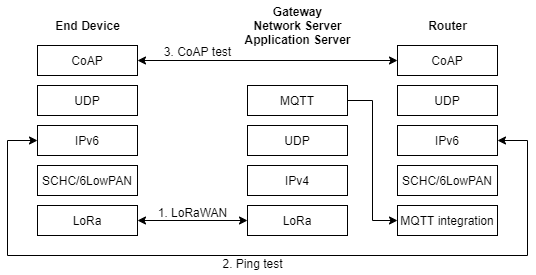

The diagram above was exported from draw.io. Its source (the exported page's mxGraphModel, read from the mxfile embedded in the PNG):
<mxGraphModel dx="865" dy="486" grid="1" gridSize="10" guides="1" tooltips="1" connect="1" arrows="1" fold="1" page="1" pageScale="1" pageWidth="827" pageHeight="1169" math="0" shadow="0">
  <root>
    <mxCell id="0" />
    <mxCell id="1" parent="0" />
    <mxCell id="y77Sx5-wA4DHlSYrqdNY-2" value="LoRa" style="rounded=0;whiteSpace=wrap;html=1;" parent="1" vertex="1">
      <mxGeometry x="130" y="390" width="100" height="30" as="geometry" />
    </mxCell>
    <mxCell id="y77Sx5-wA4DHlSYrqdNY-3" value="SCHC/6LowPAN" style="rounded=0;whiteSpace=wrap;html=1;" parent="1" vertex="1">
      <mxGeometry x="130" y="350" width="100" height="30" as="geometry" />
    </mxCell>
    <mxCell id="y77Sx5-wA4DHlSYrqdNY-6" value="IPv6" style="rounded=0;whiteSpace=wrap;html=1;" parent="1" vertex="1">
      <mxGeometry x="130" y="310" width="100" height="30" as="geometry" />
    </mxCell>
    <mxCell id="y77Sx5-wA4DHlSYrqdNY-7" value="UDP" style="rounded=0;whiteSpace=wrap;html=1;" parent="1" vertex="1">
      <mxGeometry x="130" y="270" width="100" height="30" as="geometry" />
    </mxCell>
    <mxCell id="y77Sx5-wA4DHlSYrqdNY-8" value="CoAP" style="rounded=0;whiteSpace=wrap;html=1;" parent="1" vertex="1">
      <mxGeometry x="130" y="230" width="100" height="30" as="geometry" />
    </mxCell>
    <mxCell id="BdJA_JC80l2F6Ul-Vmy2-1" value="LoRa" style="rounded=0;whiteSpace=wrap;html=1;" vertex="1" parent="1">
      <mxGeometry x="340" y="390" width="100" height="30" as="geometry" />
    </mxCell>
    <mxCell id="BdJA_JC80l2F6Ul-Vmy2-2" value="IPv4" style="rounded=0;whiteSpace=wrap;html=1;" vertex="1" parent="1">
      <mxGeometry x="340" y="350" width="100" height="30" as="geometry" />
    </mxCell>
    <mxCell id="BdJA_JC80l2F6Ul-Vmy2-3" value="UDP" style="rounded=0;whiteSpace=wrap;html=1;" vertex="1" parent="1">
      <mxGeometry x="340" y="310" width="100" height="30" as="geometry" />
    </mxCell>
    <mxCell id="BdJA_JC80l2F6Ul-Vmy2-11" style="edgeStyle=orthogonalEdgeStyle;rounded=0;orthogonalLoop=1;jettySize=auto;html=1;entryX=0;entryY=0.5;entryDx=0;entryDy=0;" edge="1" parent="1" source="BdJA_JC80l2F6Ul-Vmy2-4" target="BdJA_JC80l2F6Ul-Vmy2-6">
      <mxGeometry relative="1" as="geometry" />
    </mxCell>
    <mxCell id="BdJA_JC80l2F6Ul-Vmy2-4" value="MQTT" style="rounded=0;whiteSpace=wrap;html=1;" vertex="1" parent="1">
      <mxGeometry x="340" y="270" width="100" height="30" as="geometry" />
    </mxCell>
    <mxCell id="BdJA_JC80l2F6Ul-Vmy2-6" value="MQTT integration" style="rounded=0;whiteSpace=wrap;html=1;" vertex="1" parent="1">
      <mxGeometry x="490" y="390" width="100" height="30" as="geometry" />
    </mxCell>
    <mxCell id="BdJA_JC80l2F6Ul-Vmy2-7" value="SCHC/6LowPAN" style="rounded=0;whiteSpace=wrap;html=1;" vertex="1" parent="1">
      <mxGeometry x="490" y="350" width="100" height="30" as="geometry" />
    </mxCell>
    <mxCell id="BdJA_JC80l2F6Ul-Vmy2-8" value="IPv6" style="rounded=0;whiteSpace=wrap;html=1;" vertex="1" parent="1">
      <mxGeometry x="490" y="310" width="100" height="30" as="geometry" />
    </mxCell>
    <mxCell id="BdJA_JC80l2F6Ul-Vmy2-9" value="UDP" style="rounded=0;whiteSpace=wrap;html=1;" vertex="1" parent="1">
      <mxGeometry x="490" y="270" width="100" height="30" as="geometry" />
    </mxCell>
    <mxCell id="BdJA_JC80l2F6Ul-Vmy2-10" value="CoAP" style="rounded=0;whiteSpace=wrap;html=1;" vertex="1" parent="1">
      <mxGeometry x="490" y="230" width="100" height="30" as="geometry" />
    </mxCell>
    <mxCell id="BdJA_JC80l2F6Ul-Vmy2-14" value="" style="endArrow=classic;startArrow=classic;html=1;entryX=0;entryY=0.5;entryDx=0;entryDy=0;exitX=1;exitY=0.5;exitDx=0;exitDy=0;" edge="1" parent="1" source="y77Sx5-wA4DHlSYrqdNY-2" target="BdJA_JC80l2F6Ul-Vmy2-1">
      <mxGeometry width="50" height="50" relative="1" as="geometry">
        <mxPoint x="240" y="450" as="sourcePoint" />
        <mxPoint x="290" y="400" as="targetPoint" />
      </mxGeometry>
    </mxCell>
    <mxCell id="BdJA_JC80l2F6Ul-Vmy2-15" value="" style="endArrow=classic;startArrow=classic;html=1;entryX=0;entryY=0.5;entryDx=0;entryDy=0;exitX=1;exitY=0.5;exitDx=0;exitDy=0;" edge="1" parent="1" source="y77Sx5-wA4DHlSYrqdNY-8" target="BdJA_JC80l2F6Ul-Vmy2-10">
      <mxGeometry width="50" height="50" relative="1" as="geometry">
        <mxPoint x="260" y="244.5" as="sourcePoint" />
        <mxPoint x="370" y="244.5" as="targetPoint" />
      </mxGeometry>
    </mxCell>
    <mxCell id="BdJA_JC80l2F6Ul-Vmy2-16" value="1. LoRaWAN" style="text;html=1;align=center;verticalAlign=middle;resizable=0;points=[];autosize=1;strokeColor=none;" vertex="1" parent="1">
      <mxGeometry x="240" y="387" width="90" height="20" as="geometry" />
    </mxCell>
    <mxCell id="BdJA_JC80l2F6Ul-Vmy2-22" value="" style="endArrow=none;html=1;" edge="1" parent="1">
      <mxGeometry width="50" height="50" relative="1" as="geometry">
        <mxPoint x="620" y="440" as="sourcePoint" />
        <mxPoint x="620" y="325" as="targetPoint" />
      </mxGeometry>
    </mxCell>
    <mxCell id="BdJA_JC80l2F6Ul-Vmy2-23" value="" style="endArrow=none;html=1;" edge="1" parent="1">
      <mxGeometry width="50" height="50" relative="1" as="geometry">
        <mxPoint x="620" y="440" as="sourcePoint" />
        <mxPoint x="100" y="440" as="targetPoint" />
      </mxGeometry>
    </mxCell>
    <mxCell id="BdJA_JC80l2F6Ul-Vmy2-24" value="" style="endArrow=none;html=1;" edge="1" parent="1">
      <mxGeometry width="50" height="50" relative="1" as="geometry">
        <mxPoint x="100" y="325" as="sourcePoint" />
        <mxPoint x="100" y="440" as="targetPoint" />
      </mxGeometry>
    </mxCell>
    <mxCell id="BdJA_JC80l2F6Ul-Vmy2-25" value="" style="endArrow=classic;html=1;entryX=1;entryY=0.5;entryDx=0;entryDy=0;" edge="1" parent="1" target="BdJA_JC80l2F6Ul-Vmy2-8">
      <mxGeometry width="50" height="50" relative="1" as="geometry">
        <mxPoint x="620" y="325" as="sourcePoint" />
        <mxPoint x="620" y="310" as="targetPoint" />
      </mxGeometry>
    </mxCell>
    <mxCell id="BdJA_JC80l2F6Ul-Vmy2-26" value="" style="endArrow=classic;html=1;entryX=0;entryY=0.5;entryDx=0;entryDy=0;" edge="1" parent="1" target="y77Sx5-wA4DHlSYrqdNY-6">
      <mxGeometry width="50" height="50" relative="1" as="geometry">
        <mxPoint x="100" y="325" as="sourcePoint" />
        <mxPoint x="90" y="300" as="targetPoint" />
      </mxGeometry>
    </mxCell>
    <mxCell id="BdJA_JC80l2F6Ul-Vmy2-27" value="2. Ping test" style="text;html=1;align=center;verticalAlign=middle;resizable=0;points=[];autosize=1;strokeColor=none;" vertex="1" parent="1">
      <mxGeometry x="305" y="438" width="80" height="20" as="geometry" />
    </mxCell>
    <mxCell id="BdJA_JC80l2F6Ul-Vmy2-28" value="3. CoAP test" style="text;html=1;align=center;verticalAlign=middle;resizable=0;points=[];autosize=1;strokeColor=none;" vertex="1" parent="1">
      <mxGeometry x="250" y="226" width="80" height="20" as="geometry" />
    </mxCell>
    <mxCell id="BdJA_JC80l2F6Ul-Vmy2-29" value="End Device" style="text;html=1;align=center;verticalAlign=middle;resizable=0;points=[];autosize=1;strokeColor=none;fontStyle=1" vertex="1" parent="1">
      <mxGeometry x="140" y="200" width="80" height="20" as="geometry" />
    </mxCell>
    <mxCell id="BdJA_JC80l2F6Ul-Vmy2-31" value="Gateway&lt;br&gt;Network Server&lt;br&gt;Application Server" style="text;html=1;align=center;verticalAlign=middle;resizable=0;points=[];autosize=1;strokeColor=none;fontStyle=1" vertex="1" parent="1">
      <mxGeometry x="330" y="185" width="120" height="50" as="geometry" />
    </mxCell>
    <mxCell id="BdJA_JC80l2F6Ul-Vmy2-34" value="Router" style="text;html=1;align=center;verticalAlign=middle;resizable=0;points=[];autosize=1;strokeColor=none;fontStyle=1" vertex="1" parent="1">
      <mxGeometry x="515" y="200" width="50" height="20" as="geometry" />
    </mxCell>
  </root>
</mxGraphModel>